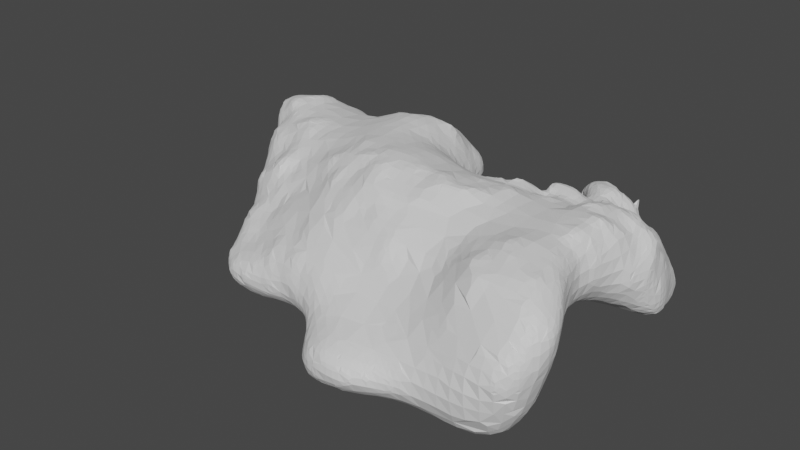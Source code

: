 # Source: islands.blend  (saved by Blender 3.4.6; exported with 4.5.12 LTS)
import bpy
from mathutils import Matrix  # noqa: F401  (used for matrix-valued properties, if any)

bpy.ops.wm.read_factory_settings(use_empty=True)
scene = bpy.context.scene
scene.name = 'Scene'

# ---- collections
col_collection = bpy.data.collections.new('Collection'); scene.collection.children.link(col_collection)

# ---- materials (node trees are filled in below, after node groups)
mat_material = bpy.data.materials.new('Material')
mat_material.alpha_threshold = 0.0
mat_material.use_transparent_shadow = False
mat_material.roughness = 0.5
mat_material.line_color = (0.0, 0.0, 0.0, 1.0)

# ---- node groups
ng_geometry_nodes = bpy.data.node_groups.new('Geometry Nodes', 'GeometryNodeTree')
_s = ng_geometry_nodes.interface.new_socket(name='Geometry', in_out='OUTPUT', socket_type='NodeSocketGeometry')
_s = ng_geometry_nodes.interface.new_socket(name='Geometry', in_out='INPUT', socket_type='NodeSocketGeometry')
_s = ng_geometry_nodes.interface.new_socket(name='Bounds', in_out='INPUT', socket_type='NodeSocketFloat')
_s.default_value = 0.5
_s.min_value = -1e+04
_s.max_value = 1e+04
_s = ng_geometry_nodes.interface.new_socket(name='Low-freq amp', in_out='INPUT', socket_type='NodeSocketFloat')
_s.default_value = 1.0
_s = ng_geometry_nodes.interface.new_socket(name='resolution', in_out='INPUT', socket_type='NodeSocketInt')
_s.min_value = -100000
_s.max_value = 100000
_s = ng_geometry_nodes.interface.new_socket(name='Seed', in_out='INPUT', socket_type='NodeSocketInt')
_s.min_value = -10000
_s.max_value = 10000
ng_geometry_nodes.is_modifier = True
_N = ng_geometry_nodes.nodes; _L = ng_geometry_nodes.links
n0 = _N.new('ShaderNodeCombineXYZ'); n0.name = 'Combine XYZ'; n0.location = (202, -207)
n1 = _N.new('ShaderNodeTexGradient'); n1.name = 'Gradient Texture'; n1.location = (365, -172)
n1.gradient_type = 'SPHERICAL'
n2 = _N.new('ShaderNodeMath'); n2.name = 'Math.002'; n2.location = (893, -314)
n2.operation = 'SUBTRACT'
n2.inputs[0].default_value = 1.0
n3 = _N.new('NodeGroupOutput'); n3.name = 'Group Output'; n3.location = (1690, -253)
n4 = _N.new('ShaderNodeSeparateXYZ'); n4.name = 'Separate XYZ'; n4.location = (-18, -197)
n5 = _N.new('ShaderNodeVectorMath'); n5.name = 'Vector Math.001'; n5.location = (-198, -184)
n5.inputs[2].default_value = (-1.0, -1.0, -1.0)
n6 = _N.new('ShaderNodeMath'); n6.name = 'Math'; n6.location = (736, -327)
n6.operation = 'MULTIPLY'
n7 = _N.new('ShaderNodeMapRange'); n7.name = 'Map Range'; n7.location = (208, -349)
n7.inputs[1].default_value = -0.2
n7.inputs[2].default_value = 0.9
n8 = _N.new('ShaderNodeVectorMath'); n8.name = 'Vector Math.003'; n8.location = (-534, -312)
n8.inputs[2].default_value = (-1.0, -1.0, -1.0)
n9 = _N.new('ShaderNodeMath'); n9.name = 'Math.004'; n9.location = (344, -502)
n9.operation = 'MULTIPLY_ADD'
n9.inputs[1].default_value = 2.0
n9.inputs[2].default_value = -1.0
n10 = _N.new('ShaderNodeTexNoise'); n10.name = 'Noise Texture.002'; n10.location = (-416, -722)
n10.inputs[2].default_value = 3.0
n10.inputs[3].default_value = 0.0
n10.inputs[4].default_value = 0.0
n11 = _N.new('ShaderNodeValToRGB'); n11.name = 'ColorRamp'; n11.location = (-264, -630)
while len(n11.color_ramp.elements) > 1: n11.color_ramp.elements.remove(n11.color_ramp.elements[-1])
n11.color_ramp.elements[0].position = 0.09455; n11.color_ramp.elements[0].color = (1.0, 1.0, 1.0, 1.0)
_e = n11.color_ramp.elements.new(0.8909); _e.color = (0.02839, 0.02839, 0.02839, 1.0)
n12 = _N.new('ShaderNodeMix'); n12.name = 'Mix'; n12.location = (16, -564)
n13 = _N.new('FunctionNodeRandomValue'); n13.name = 'Random Value'; n13.location = (-931, -340)
n13.data_type = 'INT'
n13.inputs[5].default_value = 1000
n14 = _N.new('ShaderNodeTexNoise'); n14.name = 'Noise Texture'; n14.location = (-303, -418)
n14.inputs[2].default_value = 3.0
n14.inputs[4].default_value = 1.0
n15 = _N.new('ShaderNodeVectorMath'); n15.name = 'Vector Math'; n15.location = (-302, 114)
n15.operation = 'MULTIPLY_ADD'
n16 = _N.new('ShaderNodeVectorMath'); n16.name = 'Vector Math.002'; n16.location = (-706, -171)
n16.operation = 'MULTIPLY'
n16.inputs[1].default_value = (1.0, 1.0, 2.0)
n17 = _N.new('ShaderNodeTexNoise'); n17.name = 'Noise Texture.001'; n17.location = (-496, 117)
n17.inputs[2].default_value = 0.4
n17.inputs[4].default_value = 0.9267
n18 = _N.new('ShaderNodeMath'); n18.name = 'Math.005'; n18.location = (-680, 20)
n18.hide = True
n18.operation = 'MULTIPLY'
n18.inputs[1].default_value = 2.0
n19 = _N.new('ShaderNodeMath'); n19.name = 'Math.001'; n19.location = (1089, -237)
n19.operation = 'POWER'
n20 = _N.new('ShaderNodeMath'); n20.name = 'Math.006'; n20.location = (-680, -20)
n20.hide = True
n20.operation = 'MULTIPLY'
n20.inputs[1].default_value = -1.0
n21 = _N.new('NodeReroute'); n21.name = 'Reroute.002'; n21.location = (-720, 0)
n21.width = 16
n21.socket_idname = 'NodeSocketFloat'
n22 = _N.new('GeometryNodeInputPosition'); n22.name = 'Position'; n22.location = (-1180, -260)
n23 = _N.new('NodeGroupInput'); n23.name = 'Group Input'; n23.location = (-1180, -80)
n24 = _N.new('GeometryNodeViewer'); n24.name = 'Viewer'; n24.location = (2020, -60)
n24.data_type = 'FLOAT_COLOR'
n24.inputs[1].default_value = (0.0, 0.0, 0.0, 0.0)
n25 = _N.new('GeometryNodeMergeByDistance'); n25.name = 'Merge by Distance'; n25.location = (1840, -60)
n25.inputs[2].default_value = 0.01
n26 = _N.new('GeometryNodeVolumeToMesh'); n26.name = 'Volume to Mesh'; n26.location = (1620, -60)
n26.inputs[3].default_value = 0.5
n26.inputs[4].default_value = 0.05
n27 = _N.new('NodeReroute'); n27.name = 'Reroute.001'; n27.location = (1400, -220)
n27.width = 16
n27.socket_idname = 'NodeSocketInt'
n28 = _N.new('GeometryNodeVolumeCube'); n28.name = 'Volume Cube'; n28.location = (1440, -60)
n29 = _N.new('ShaderNodeMath'); n29.name = 'Math.003'; n29.location = (1240, -160)
n29.hide = True
n29.operation = 'MULTIPLY'
n29.inputs[1].default_value = -1.0
n30 = _N.new('NodeGroupInput'); n30.name = 'Group Input.001'; n30.location = (940, -20)
_L.new(n0.outputs[0], n1.inputs[0])
_L.new(n4.outputs[0], n0.inputs[0])
_L.new(n4.outputs[1], n0.inputs[1])
_L.new(n4.outputs[2], n0.inputs[2])
_L.new(n7.outputs[0], n6.inputs[0])
_L.new(n4.outputs[2], n7.inputs[0])
_L.new(n19.outputs[0], n28.inputs[0])
_L.new(n1.outputs[1], n19.inputs[0])
_L.new(n6.outputs[0], n2.inputs[1])
_L.new(n2.outputs[0], n19.inputs[1])
_L.new(n29.outputs[0], n28.inputs[2])
_L.new(n28.outputs[0], n26.inputs[0])
_L.new(n26.outputs[0], n3.inputs[0])
_L.new(n17.outputs[1], n15.inputs[0])
_L.new(n8.outputs[0], n17.inputs[0])
_L.new(n15.outputs[0], n5.inputs[0])
_L.new(n5.outputs[0], n4.inputs[0])
_L.new(n22.outputs[0], n16.inputs[0])
_L.new(n16.outputs[0], n5.inputs[1])
_L.new(n9.outputs[0], n6.inputs[1])
_L.new(n8.outputs[0], n14.inputs[0])
_L.new(n22.outputs[0], n8.inputs[0])
_L.new(n14.outputs[0], n12.inputs[2])
_L.new(n11.outputs[0], n12.inputs[0])
_L.new(n10.outputs[0], n12.inputs[3])
_L.new(n8.outputs[0], n10.inputs[0])
_L.new(n12.outputs[0], n9.inputs[0])
_L.new(n10.outputs[0], n11.inputs[0])
_L.new(n13.outputs[2], n8.inputs[1])
_L.new(n30.outputs[1], n29.inputs[0])
_L.new(n27.outputs[0], n28.inputs[4])
_L.new(n25.outputs[0], n24.inputs[0])
_L.new(n26.outputs[0], n25.inputs[0])
_L.new(n23.outputs[4], n13.inputs[8])
_L.new(n21.outputs[0], n18.inputs[0])
_L.new(n18.outputs[0], n15.inputs[1])
_L.new(n20.outputs[0], n15.inputs[2])
_L.new(n30.outputs[1], n28.inputs[3])
_L.new(n23.outputs[3], n27.inputs[0])
_L.new(n27.outputs[0], n28.inputs[5])
_L.new(n27.outputs[0], n28.inputs[6])
_L.new(n23.outputs[2], n21.inputs[0])
_L.new(n21.outputs[0], n20.inputs[0])
n3.is_active_output = True

# ---- material node trees
mat_material.use_nodes = True; mat_material.node_tree.nodes.clear()
_N = mat_material.node_tree.nodes; _L = mat_material.node_tree.links
n0 = _N.new('ShaderNodeOutputMaterial'); n0.name = 'Material Output'; n0.location = (300, 300)
n1 = _N.new('ShaderNodeBsdfPrincipled'); n1.name = 'Principled BSDF'; n1.location = (10, 300)
n1.distribution = 'GGX'
n1.subsurface_method = 'RANDOM_WALK_SKIN'
n1.inputs[3].default_value = 1.45
n1.inputs[27].default_value = (0.0, 0.0, 0.0, 1.0)
n1.inputs[28].default_value = 1.0
_L.new(n1.outputs[0], n0.inputs[0])
n0.is_active_output = True

# ---- world
world_world = bpy.data.worlds.new('World'); scene.world = world_world
world_world.use_nodes = True; world_world.node_tree.nodes.clear()
_N = world_world.node_tree.nodes; _L = world_world.node_tree.links
n0 = _N.new('ShaderNodeOutputWorld'); n0.name = 'World Output'; n0.location = (300, 300)
n1 = _N.new('ShaderNodeBackground'); n1.name = 'Background'; n1.location = (10, 300)
n1.inputs[0].default_value = (0.05088, 0.05088, 0.05088, 1.0)
_L.new(n1.outputs[0], n0.inputs[0])
n0.is_active_output = True
world_world.color = (0.05088, 0.05088, 0.05088)
world_world.use_sun_shadow = False
world_world.sun_shadow_jitter_overblur = 0.0

# ---- meshes
me_cube = bpy.data.meshes.new('Cube')
me_cube.from_pydata([(1.0, 1.0, 1.0), (1.0, 1.0, -1.0), (1.0, -1.0, 1.0), (1.0, -1.0, -1.0), (-1.0, 1.0, 1.0), (-1.0, 1.0, -1.0), (-1.0, -1.0, 1.0), (-1.0, -1.0, -1.0)], [], [(0, 4, 6, 2), (3, 2, 6, 7), (7, 6, 4, 5), (5, 1, 3, 7), (1, 0, 2, 3), (5, 4, 0, 1)])
_uv = me_cube.uv_layers.new(name='UVMap')
_uv.uv.foreach_set('vector', [0.625, 0.5, 0.875, 0.5, 0.875, 0.75, 0.625, 0.75, 0.375, 0.75, 0.625, 0.75, 0.625, 1.0, 0.375, 1.0, 0.375, 0.0, 0.625, 0.0, 0.625, 0.25, 0.375, 0.25, 0.125, 0.5, 0.375, 0.5, 0.375, 0.75, 0.125, 0.75, 0.375, 0.5, 0.625, 0.5, 0.625, 0.75, 0.375, 0.75, 0.375, 0.25, 0.625, 0.25, 0.625, 0.5, 0.375, 0.5])
me_cube.materials.append(mat_material)
me_cube.use_mirror_vertex_groups = False
me_cube.update()

# ---- objects
ob_cube = bpy.data.objects.new('Cube', me_cube)

# ---- transforms, parenting, visibility, modifiers, constraints
ob_cube.location = (0.0, 0.0, 0.0)
ob_cube.lock_rotations_4d = False
ob_cube.empty_display_type = 'ARROWS'
ob_cube.lineart.crease_threshold = 0.0
_m = ob_cube.modifiers.new('GeometryNodes', 'NODES')
_m.node_group = ng_geometry_nodes
_gi = [s.identifier for s in ng_geometry_nodes.interface.items_tree if s.item_type == 'SOCKET' and s.in_out == 'INPUT']
_m[_gi[1]] = 1.0  # Bounds
_m[_gi[2]] = 1.2  # Low-freq amp
_m[_gi[3]] = 100  # resolution
_m[_gi[4]] = 12  # Seed

# ---- collection membership
col_collection.objects.link(ob_cube)

# ---- scene / render settings (as saved in the file)
scene.frame_start = 1; scene.frame_end = 250; scene.frame_set(1)
scene.render.engine = 'BLENDER_EEVEE_NEXT'
scene.cycles.sampling_pattern = 'TABULATED_SOBOL'
scene.cycles.use_light_tree = False
scene.view_settings.view_transform = 'Filmic'
bpy.context.view_layer.update()

# ---- added for rendering (the .blend has no active camera and no usable light): camera, sun
cam_auto = bpy.data.cameras.new('AutoCamera')
cam_auto.lens = 50.0
cam_auto.sensor_width = 36.0
cam_auto.clip_end = 1000.0
ob_auto_camera = bpy.data.objects.new('AutoCamera', cam_auto)
scene.collection.objects.link(ob_auto_camera)
ob_auto_camera.location = (1.82233, -2.29944, 1.62432)
ob_auto_camera.rotation_euler = (1.09748, -7.21219e-08, 0.694738)
scene.camera = ob_auto_camera
light_auto_sun = bpy.data.lights.new('AutoSun', 'SUN')
light_auto_sun.energy = 3.0
light_auto_sun.angle = 0.0523599
ob_auto_sun = bpy.data.objects.new('AutoSun', light_auto_sun)
scene.collection.objects.link(ob_auto_sun)
ob_auto_sun.rotation_euler = (0.872665, 0.174533, 0.523599)
bpy.context.view_layer.update()
